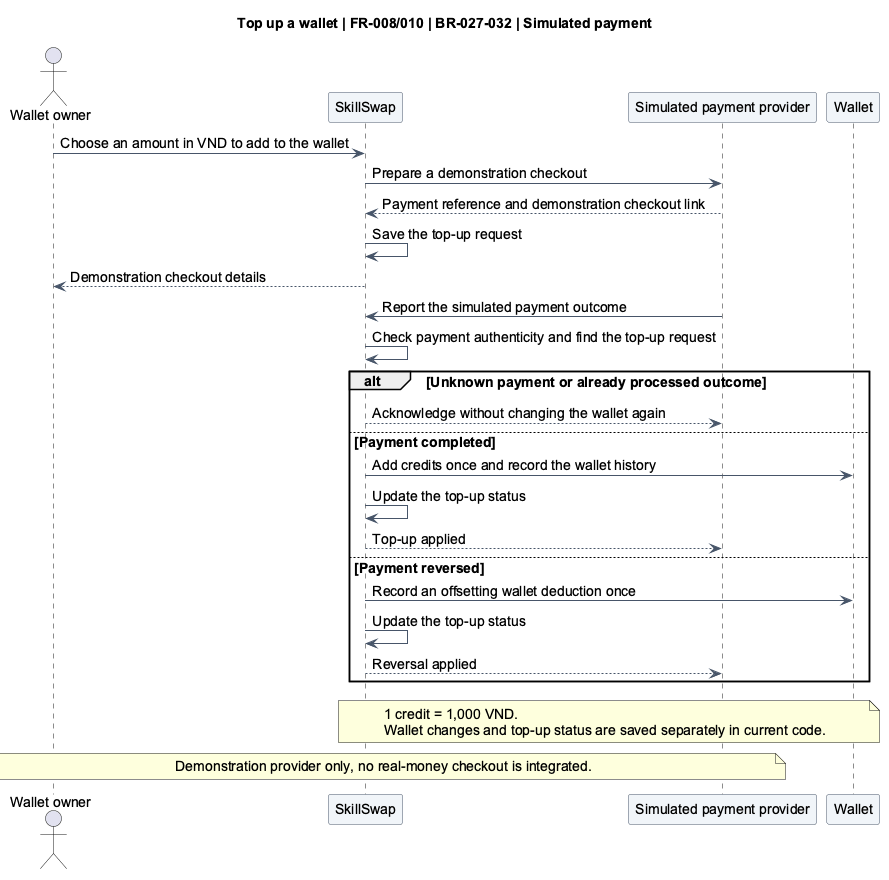

The diagram above was rendered by PlantUML. Its source (embedded in the PNG):
@startuml
title Top up a wallet | FR-008/010 | BR-027-032 | Simulated payment
skinparam backgroundColor #FFFFFF
skinparam shadowing false
skinparam defaultFontName Arial
skinparam defaultFontSize 14
skinparam ArrowColor #475569
skinparam activityBackgroundColor #F1F5F9
skinparam activityBorderColor #475569
skinparam sequenceParticipantBackgroundColor #F1F5F9
skinparam sequenceParticipantBorderColor #475569
skinparam stateBackgroundColor #F1F5F9
skinparam stateBorderColor #475569
actor "Wallet owner" as U
participant SkillSwap as S
participant "Simulated payment provider" as P
participant Wallet as W
U -> S: Choose an amount in VND to add to the wallet
S -> P: Prepare a demonstration checkout
P --> S: Payment reference and demonstration checkout link
S -> S: Save the top-up request
S --> U: Demonstration checkout details
P -> S: Report the simulated payment outcome
S -> S: Check payment authenticity and find the top-up request
alt Unknown payment or already processed outcome
 S --> P: Acknowledge without changing the wallet again
else Payment completed
 S -> W: Add credits once and record the wallet history
 S -> S: Update the top-up status
 S --> P: Top-up applied
else Payment reversed
 S -> W: Record an offsetting wallet deduction once
 S -> S: Update the top-up status
 S --> P: Reversal applied
end
note over S,W: 1 credit = 1,000 VND.\nWallet changes and top-up status are saved separately in current code.
note over U,P: Demonstration provider only, no real-money checkout is integrated.
@enduml